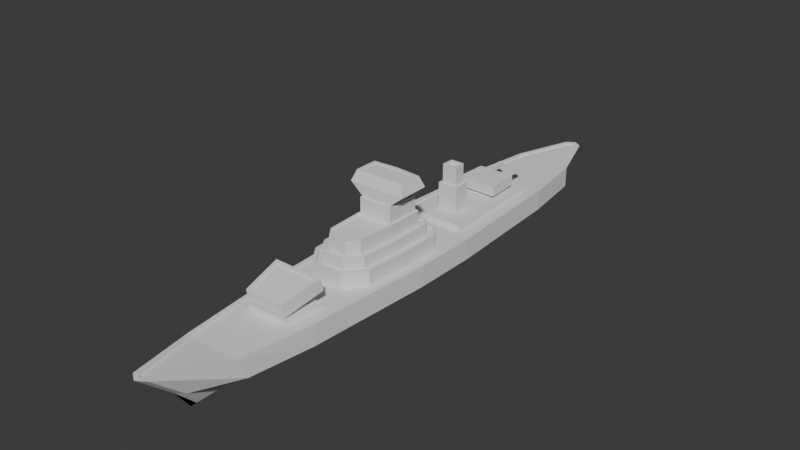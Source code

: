 # Source: DestroyerModel.blend  (saved by Blender 4.1.23; exported with 4.5.12 LTS)
import bpy
from mathutils import Matrix  # noqa: F401  (used for matrix-valued properties, if any)

bpy.ops.wm.read_factory_settings(use_empty=True)
scene = bpy.context.scene
scene.name = 'Scene'

# ---- collections
col_collection = bpy.data.collections.new('Collection'); scene.collection.children.link(col_collection)

# ---- world
world_world = bpy.data.worlds.new('World'); scene.world = world_world
world_world.use_nodes = True; world_world.node_tree.nodes.clear()
_N = world_world.node_tree.nodes; _L = world_world.node_tree.links
n0 = _N.new('ShaderNodeOutputWorld'); n0.name = 'World Output'; n0.location = (300, 300)
n1 = _N.new('ShaderNodeBackground'); n1.name = 'Background'; n1.location = (10, 300)
n1.inputs[0].default_value = (0.05088, 0.05088, 0.05088, 1.0)
_L.new(n1.outputs[0], n0.inputs[0])
n0.is_active_output = True
world_world.color = (0.05088, 0.05088, 0.05088)
world_world.use_sun_shadow = False
world_world.sun_shadow_jitter_overblur = 0.0

# ---- meshes
me_cube_001 = bpy.data.meshes.new('Cube.001')
me_cube_001.from_pydata([(0.0, -6.135, -1.0), (0.111, -7.221, 0.1828), (0.0, 6.05, -1.0), (0.1131, 6.791, 0.0), (0.0, -5.444, -1.0), (0.0138, -3.889, -1.0), (0.09935, -2.333, -1.0), (0.1849, -0.7778, -1.0), (0.1849, 0.7778, -1.0), (0.09935, 2.333, -1.0), (0.0138, 3.889, -1.0), (0.0, 5.444, -1.0), (0.5925, 5.418, 0.0), (0.8042, 3.878, 0.0), (0.8895, 2.327, 0.0), (0.9749, 0.7747, 0.0), (0.9749, -0.7747, 0.0), (0.8895, -2.327, 0.0), (0.8042, -3.879, 1.784e-19), (0.5919, -5.636, -0.002773), (0.0, 6.187, -1.0), (0.0, 6.867, 0.0), (0.0, -6.273, -1.0), (0.0, -7.296, 0.1781), (0.0, 3.641, -0.031), (0.0, 1.024, -0.031), (0.714, 1.022, -0.031), (0.5925, 5.418, -0.031), (0.0, 5.444, -0.031), (0.5703, 3.634, -0.031), (0.8896, 2.327, -0.031), (0.0, 5.444, -1.0), (0.0, 3.889, -1.0), (0.0, 2.333, -1.0), (0.0, 0.7778, -1.0), (0.0, -0.7778, -1.0), (0.0, -2.333, -1.0), (0.0, -3.889, -1.0), (0.0, -5.444, -1.0), (0.2054, 6.306, -0.5), (0.2054, -6.499, -0.5), (0.7006, 5.444, -0.5), (0.9144, 3.889, -0.5), (1.0, 2.333, -0.5), (1.086, 0.7778, -0.5), (1.086, -0.7778, -0.5), (1.0, -2.333, -0.5), (0.9144, -3.889, -0.5), (0.7006, -5.444, -0.5), (0.0, -6.636, -0.5), (0.0, 6.444, -0.5), (0.0, 7.0, 0.0), (0.2054, 6.863, 0.0), (0.7006, -5.658, -4.749e-17), (0.2054, -7.29, 0.1925), (0.7006, 5.444, 0.0), (0.9144, 3.889, 0.0), (1.0, 2.333, 0.0), (1.086, 0.7778, 0.0), (1.086, -0.7778, 0.0), (1.0, -2.333, 0.0), (0.9144, -3.889, 0.0), (0.0, -7.428, 0.1925), (0.5925, 5.418, 0.0), (0.8042, 3.878, 0.0), (0.8895, 2.327, 0.0), (0.9749, 0.7747, 0.0), (0.9749, -0.7747, 0.0), (0.8895, -2.327, 0.0), (0.8042, -3.879, 1.784e-19), (0.5919, -5.636, -0.002773), (0.0, -7.296, 0.1781), (0.0, 6.867, 0.0), (0.1131, 6.791, 0.0), (0.111, -7.221, 0.1828), (0.0, -0.7782, -0.031), (0.975, -0.7751, -0.031), (0.0, -2.334, -0.031), (0.8896, -2.328, -0.031), (0.0, -3.889, -0.031), (0.8042, -3.88, -0.031), (0.0, -5.659, -0.031), (0.5919, -5.636, -0.03377), (0.0, -7.296, 0.1471), (0.0, 6.866, -0.031), (0.1132, 6.791, -0.031), (0.111, -7.221, 0.1518), (0.0, -0.0008486, -0.031), (0.809, -0.002883, -0.031), (0.0, -1.042, -0.031), (0.809, -1.04, -0.031), (0.0, -2.083, -0.031), (0.7519, -2.079, -0.031), (0.809, -1.04, 0.3461), (0.809, -0.002883, 0.3461), (0.7519, -2.079, 0.3461), (0.0, -2.561, -0.031), (0.3895, -2.557, -0.031), (0.0, -2.482, 0.3461), (0.3499, -2.478, 0.3461), (0.0, 0.3219, -0.031), (0.5716, 0.3199, -0.031), (0.0, 0.2428, 0.3461), (0.5315, 0.2409, 0.3461), (0.7299, -0.02885, 0.3461), (0.7299, -1.038, 0.3461), (0.6742, -2.05, 0.3461), (0.0, -2.561, 0.3461), (0.3895, -2.557, 0.3461), (0.0, 0.3219, 0.3461), (0.5716, 0.3199, 0.3461), (0.6146, -1.035, 0.27), (0.6146, -0.06671, 0.27), (0.561, -2.009, 0.27), (0.0, -2.366, 0.27), (0.0, 0.2428, 0.27), (0.2921, -2.363, 0.27), (0.473, 0.1258, 0.27), (0.7299, -0.02885, 0.27), (0.7299, -1.038, 0.27), (0.6742, -2.05, 0.27), (0.0, -2.482, 0.27), (0.3499, -2.478, 0.27), (0.0, 0.1274, 0.27), (0.5315, 0.2409, 0.27), (0.6146, -1.035, 0.5643), (0.6146, -1.035, 0.02014), (0.6146, -0.06671, 0.02014), (0.6146, -0.06671, 0.5643), (0.2921, -2.363, 0.5643), (0.2921, -2.363, 0.02014), (0.0, -2.366, 0.5643), (0.0, -2.366, 0.02014), (0.561, -2.009, 0.02014), (0.561, -2.009, 0.5643), (0.0, 0.1274, 0.02014), (0.0, 0.1274, 0.5643), (0.473, 0.1258, 0.02014), (0.4352, 0.05135, 0.5173), (0.4352, 0.05135, 0.5643), (0.462, -1.03, 0.5173), (0.5401, -1.033, 0.5643), (0.5401, -0.09117, 0.5643), (0.462, -0.1573, 0.5173), (0.4878, -1.982, 0.5643), (0.4112, -1.954, 0.5173), (0.0, 0.0529, 0.5643), (0.0, 0.0529, 0.5173), (0.0, -2.214, 0.5173), (0.0, -2.292, 0.5643), (0.2157, -2.212, 0.5173), (0.2548, -2.289, 0.5643), (0.473, 0.1258, 0.5643), (0.0, -0.08002, 0.5173), (0.0, -0.0008486, 0.5173), (0.5401, -0.09117, 0.5173), (0.5401, -1.033, 0.5173), (0.4878, -1.982, 0.5173), (0.0, -2.292, 0.5173), (0.2548, -2.289, 0.5173), (0.462, -1.03, 0.8694), (0.359, -1.935, 0.8694), (0.0, -0.1339, 0.8694), (0.0, -2.161, 0.8694), (0.4088, -0.2023, 0.8694), (0.1891, -2.159, 0.8694), (0.0, -0.08002, 0.8694), (0.462, -0.1573, 0.8694), (0.4088, -1.029, 0.8694), (0.4112, -1.954, 0.8694), (0.0, -2.214, 0.8694), (0.2157, -2.212, 0.8694), (0.0, -1.042, 0.8296), (0.4088, -1.029, 0.8296), (0.0, -2.083, 0.8296), (0.359, -1.935, 0.8296), (0.0, -0.1339, 0.8296), (0.0, -2.161, 0.8296), (0.4088, -0.2023, 0.8296), (0.1891, -2.159, 0.8296), (0.0, -0.9995, 1.25), (0.3664, -0.9878, 1.25), (0.0, -0.1339, 1.25), (0.3664, -0.2382, 1.25), (0.0, -1.042, 1.25), (0.4088, -1.029, 1.25), (0.0, -0.1769, 1.25), (0.4088, -0.2023, 1.25), (0.0, -0.9995, 1.526), (0.0, -0.1769, 1.526), (0.7005, -0.9878, 1.526), (0.7005, -0.2382, 1.526), (0.0, -0.8948, 1.783), (0.0, -0.2882, 1.783), (0.5216, -0.8005, 1.783), (0.5216, -0.414, 1.783), (0.0, -0.8079, 1.783), (0.6085, -0.8862, 1.783), (0.0, -0.3753, 1.783), (0.6085, -0.3334, 1.783), (0.0, -0.8079, 1.765), (0.0, -0.3753, 1.765), (0.5216, -0.8005, 1.765), (0.5216, -0.414, 1.765), (0.0, -3.283, -0.0313), (0.6036, -3.278, -0.0313), (0.0, -4.273, -0.0313), (0.4849, -4.26, -0.03285), (0.0, -3.519, 0.07262), (0.3382, -3.515, 0.07279), (0.0, -4.038, 0.07262), (0.276, -4.031, 0.07157), (0.0, -3.283, 0.07262), (0.6038, -3.278, 0.07262), (0.0, -4.273, 0.07262), (0.485, -4.26, 0.07106), (0.0, -4.038, 0.183), (0.0, -3.519, 0.183), (0.3384, -3.516, 0.1832), (0.2761, -4.031, 0.182), (0.0, 0.7774, -0.031), (0.975, 0.7743, -0.031), (0.0, 3.888, -0.031), (0.8043, 3.878, -0.031), (0.6429, 2.313, -0.031), (0.0, 1.892, 0.1057), (0.2253, 1.885, 0.1057), (0.0, 1.024, 0.1057), (0.0, 3.338, 0.1057), (0.2485, 1.464, 0.1057), (0.2827, 3.334, 0.1057), (0.0, 2.637, 0.1057), (0.3216, 2.627, 0.1057), (0.0, 1.465, 0.1057), (0.714, 1.022, 0.1057), (0.0, 1.892, 0.7517), (0.0, 1.465, 0.7517), (0.1662, 1.825, 0.7517), (0.1826, 1.527, 0.7517), (0.0, 1.83, 0.7517), (0.2253, 1.885, 0.7517), (0.0, 1.527, 0.7517), (0.2485, 1.464, 0.7517), (0.0, 1.83, 1.203), (0.0, 1.527, 1.203), (0.1141, 1.771, 1.203), (0.1246, 1.582, 1.203), (0.0, 1.775, 1.203), (0.1662, 1.825, 1.203), (0.0, 1.582, 1.203), (0.1826, 1.527, 1.203), (0.0, 1.775, 1.143), (0.0, 1.651, 1.143), (0.04853, 1.704, 1.143), (0.05145, 1.651, 1.143), (0.0, 1.706, 1.143), (0.1141, 1.771, 1.143), (0.0, 1.582, 1.143), (0.1246, 1.582, 1.143), (0.0, 1.684, 1.219), (0.0, 1.672, 1.219), (0.00994, 1.684, 1.219), (0.008076, 1.672, 1.219), (0.0, 2.333, 0.1057), (0.6429, 2.313, 0.1057), (0.0, 3.641, 0.1057), (0.5703, 3.634, 0.1057), (0.0, 3.204, 0.2131), (0.0, 2.766, 0.2131), (0.3026, 2.76, 0.2131), (0.2789, 3.202, 0.2131), (-0.111, -7.221, 0.1828), (-0.1131, 6.791, 0.0), (-0.0138, -3.889, -1.0), (-0.09935, -2.333, -1.0), (-0.1849, -0.7778, -1.0), (-0.1849, 0.7778, -1.0), (-0.09935, 2.333, -1.0), (-0.0138, 3.889, -1.0), (-0.5925, 5.418, 0.0), (-0.8042, 3.878, 0.0), (-0.8895, 2.327, 0.0), (-0.9749, 0.7747, 0.0), (-0.9749, -0.7747, 0.0), (-0.8895, -2.327, 0.0), (-0.8042, -3.879, 1.784e-19), (-0.5919, -5.636, -0.002773), (-0.714, 1.022, -0.031), (-0.5925, 5.418, -0.031), (-0.5703, 3.634, -0.031), (-0.8896, 2.327, -0.031), (-0.2054, 6.306, -0.5), (-0.2054, -6.499, -0.5), (-0.7006, 5.444, -0.5), (-0.9144, 3.889, -0.5), (-1.0, 2.333, -0.5), (-1.086, 0.7778, -0.5), (-1.086, -0.7778, -0.5), (-1.0, -2.333, -0.5), (-0.9144, -3.889, -0.5), (-0.7006, -5.444, -0.5), (-0.2054, 6.863, 0.0), (-0.7006, -5.658, -4.749e-17), (-0.2054, -7.29, 0.1925), (-0.7006, 5.444, 0.0), (-0.9144, 3.889, 0.0), (-1.0, 2.333, 0.0), (-1.086, 0.7778, 0.0), (-1.086, -0.7778, 0.0), (-1.0, -2.333, 0.0), (-0.9144, -3.889, 0.0), (-0.5925, 5.418, 0.0), (-0.8042, 3.878, 0.0), (-0.8895, 2.327, 0.0), (-0.9749, 0.7747, 0.0), (-0.9749, -0.7747, 0.0), (-0.8895, -2.327, 0.0), (-0.8042, -3.879, 1.784e-19), (-0.5919, -5.636, -0.002773), (-0.1131, 6.791, 0.0), (-0.111, -7.221, 0.1828), (-0.975, -0.7751, -0.031), (-0.8896, -2.328, -0.031), (-0.8042, -3.88, -0.031), (-0.5919, -5.636, -0.03377), (-0.1132, 6.791, -0.031), (-0.111, -7.221, 0.1518), (-0.809, -0.002883, -0.031), (-0.809, -1.04, -0.031), (-0.7519, -2.079, -0.031), (-0.809, -1.04, 0.3461), (-0.809, -0.002883, 0.3461), (-0.7519, -2.079, 0.3461), (-0.3895, -2.557, -0.031), (-0.3499, -2.478, 0.3461), (-0.5716, 0.3199, -0.031), (-0.5315, 0.2409, 0.3461), (-0.7299, -0.02885, 0.3461), (-0.7299, -1.038, 0.3461), (-0.6742, -2.05, 0.3461), (-0.3895, -2.557, 0.3461), (-0.5716, 0.3199, 0.3461), (-0.6146, -1.035, 0.27), (-0.6146, -0.06671, 0.27), (-0.561, -2.009, 0.27), (-0.2921, -2.363, 0.27), (-0.473, 0.1258, 0.27), (-0.7299, -0.02885, 0.27), (-0.7299, -1.038, 0.27), (-0.6742, -2.05, 0.27), (-0.3499, -2.478, 0.27), (-0.5315, 0.2409, 0.27), (-0.6146, -1.035, 0.5643), (-0.6146, -1.035, 0.02014), (-0.6146, -0.06671, 0.02014), (-0.6146, -0.06671, 0.5643), (-0.2921, -2.363, 0.5643), (-0.2921, -2.363, 0.02014), (-0.561, -2.009, 0.02014), (-0.561, -2.009, 0.5643), (-0.473, 0.1258, 0.02014), (-0.4352, 0.05135, 0.5173), (-0.4352, 0.05135, 0.5643), (-0.462, -1.03, 0.5173), (-0.5401, -1.033, 0.5643), (-0.5401, -0.09117, 0.5643), (-0.462, -0.1573, 0.5173), (-0.4878, -1.982, 0.5643), (-0.4112, -1.954, 0.5173), (-0.2157, -2.212, 0.5173), (-0.2548, -2.289, 0.5643), (-0.473, 0.1258, 0.5643), (-0.5401, -0.09117, 0.5173), (-0.5401, -1.033, 0.5173), (-0.4878, -1.982, 0.5173), (-0.2548, -2.289, 0.5173), (-0.462, -1.03, 0.8694), (-0.359, -1.935, 0.8694), (-0.4088, -0.2023, 0.8694), (-0.1891, -2.159, 0.8694), (-0.462, -0.1573, 0.8694), (-0.4088, -1.029, 0.8694), (-0.4112, -1.954, 0.8694), (-0.2157, -2.212, 0.8694), (-0.4088, -1.029, 0.8296), (-0.359, -1.935, 0.8296), (-0.4088, -0.2023, 0.8296), (-0.1891, -2.159, 0.8296), (-0.3664, -0.9878, 1.25), (-0.3664, -0.2382, 1.25), (-0.4088, -1.029, 1.25), (-0.4088, -0.2023, 1.25), (-0.7005, -0.9878, 1.526), (-0.7005, -0.2382, 1.526), (-0.5216, -0.8005, 1.783), (-0.5216, -0.414, 1.783), (-0.6085, -0.8862, 1.783), (-0.6085, -0.3334, 1.783), (-0.5216, -0.8005, 1.765), (-0.5216, -0.414, 1.765), (-0.6036, -3.278, -0.0313), (-0.4849, -4.26, -0.03285), (-0.3382, -3.515, 0.07279), (-0.276, -4.031, 0.07157), (-0.6038, -3.278, 0.07262), (-0.485, -4.26, 0.07106), (-0.3384, -3.516, 0.1832), (-0.2761, -4.031, 0.182), (-0.975, 0.7743, -0.031), (-0.8043, 3.878, -0.031), (-0.6429, 2.313, -0.031), (-0.2253, 1.885, 0.1057), (-0.2485, 1.464, 0.1057), (-0.2827, 3.334, 0.1057), (-0.3216, 2.627, 0.1057), (-0.714, 1.022, 0.1057), (-0.1662, 1.825, 0.7517), (-0.1826, 1.527, 0.7517), (-0.2253, 1.885, 0.7517), (-0.2485, 1.464, 0.7517), (-0.1141, 1.771, 1.203), (-0.1246, 1.582, 1.203), (-0.1662, 1.825, 1.203), (-0.1826, 1.527, 1.203), (-0.04853, 1.704, 1.143), (-0.05145, 1.651, 1.143), (-0.1141, 1.771, 1.143), (-0.1246, 1.582, 1.143), (-0.00994, 1.684, 1.219), (-0.008076, 1.672, 1.219), (-0.6429, 2.313, 0.1057), (-0.5703, 3.634, 0.1057), (-0.3026, 2.76, 0.2131), (-0.2789, 3.202, 0.2131)], [], [(50, 51, 52, 39), (48, 53, 54, 40), (38, 4, 0, 22), (20, 2, 11, 31), (31, 11, 10, 32), (32, 10, 9, 33), (33, 9, 8, 34), (34, 8, 7, 35), (35, 7, 6, 36), (36, 6, 5, 37), (37, 5, 4, 38), (39, 52, 55, 41), (41, 55, 56, 42), (42, 56, 57, 43), (43, 57, 58, 44), (44, 58, 59, 45), (45, 59, 60, 46), (46, 60, 61, 47), (47, 61, 53, 48), (23, 1, 74, 71), (12, 3, 73, 63), (19, 18, 69, 70), (1, 19, 70, 74), (18, 17, 68, 69), (3, 21, 72, 73), (17, 16, 67, 68), (16, 15, 66, 67), (40, 54, 62, 49), (15, 14, 65, 66), (0, 40, 49, 22), (5, 47, 48, 4), (6, 46, 47, 5), (7, 45, 46, 6), (8, 44, 45, 7), (9, 43, 44, 8), (10, 42, 43, 9), (11, 41, 42, 10), (2, 39, 41, 11), (4, 48, 40, 0), (20, 50, 39, 2), (21, 3, 52, 51), (19, 1, 54, 53), (3, 12, 55, 52), (12, 13, 56, 55), (13, 14, 57, 56), (14, 15, 58, 57), (15, 16, 59, 58), (16, 17, 60, 59), (17, 18, 61, 60), (18, 19, 53, 61), (1, 23, 62, 54), (73, 72, 84, 85), (68, 67, 76, 78), (67, 66, 221, 76), (66, 65, 30, 221), (65, 64, 223, 30), (64, 63, 27, 223), (71, 74, 86, 83), (63, 73, 85, 27), (70, 69, 80, 82), (13, 12, 63, 64), (14, 13, 64, 65), (80, 79, 81, 82), (78, 77, 79, 80), (76, 75, 77, 78), (221, 220, 75, 76), (25, 26, 234, 227), (224, 29, 266, 264), (27, 28, 222, 223), (82, 81, 83, 86), (85, 84, 28, 27), (69, 68, 78, 80), (74, 70, 82, 86), (90, 92, 91, 89), (88, 90, 89, 87), (106, 105, 119, 120), (103, 102, 115, 124), (92, 90, 93, 95), (92, 95, 108, 97), (90, 88, 94, 93), (94, 88, 101, 110), (96, 97, 108, 107), (91, 92, 97, 96), (105, 104, 118, 119), (101, 100, 109, 110), (88, 87, 100, 101), (99, 106, 120, 122), (104, 105, 93, 94), (105, 106, 95, 93), (99, 98, 107, 108), (106, 99, 108, 95), (102, 103, 110, 109), (103, 104, 94, 110), (104, 103, 124, 118), (98, 99, 122, 121), (112, 111, 119, 118), (111, 113, 120, 119), (116, 114, 121, 122), (113, 116, 122, 120), (123, 117, 124, 115), (117, 112, 118, 124), (114, 116, 130, 132), (113, 111, 126, 133), (111, 112, 127, 126), (112, 117, 137, 127), (117, 123, 135, 137), (116, 113, 133, 130), (133, 126, 125, 134), (137, 135, 136, 152), (126, 127, 128, 125), (130, 133, 134, 129), (144, 141, 156, 157), (139, 146, 147, 138), (141, 142, 155, 156), (151, 144, 157, 159), (127, 137, 152, 128), (132, 130, 129, 131), (142, 141, 125, 128), (141, 144, 134, 125), (151, 149, 131, 129), (144, 151, 129, 134), (146, 139, 152, 136), (139, 142, 128, 152), (150, 145, 169, 171), (140, 143, 167, 160), (148, 150, 171, 170), (154, 155, 138, 147), (142, 139, 138, 155), (149, 151, 159, 158), (153, 143, 155, 154), (143, 140, 156, 155), (140, 145, 157, 156), (150, 148, 158, 159), (145, 150, 159, 157), (164, 162, 176, 178), (161, 168, 173, 175), (165, 161, 175, 179), (145, 140, 160, 169), (143, 153, 166, 167), (162, 164, 167, 166), (164, 168, 160, 167), (168, 161, 169, 160), (165, 163, 170, 171), (161, 165, 171, 169), (173, 172, 174, 175), (172, 173, 185, 184), (175, 174, 177, 179), (163, 165, 179, 177), (168, 164, 178, 173), (183, 186, 189, 191), (178, 176, 182, 187), (173, 178, 187, 185), (181, 180, 184, 185), (186, 183, 187, 182), (183, 181, 185, 187), (181, 183, 191, 190), (180, 181, 190, 188), (194, 195, 203, 202), (194, 196, 192, 197), (198, 195, 199, 193), (195, 194, 197, 199), (203, 201, 200, 202), (196, 194, 202, 200), (195, 198, 201, 203), (205, 207, 206, 204), (209, 208, 217, 218), (205, 204, 212, 213), (207, 205, 213, 215), (206, 207, 215, 214), (208, 209, 213, 212), (211, 210, 214, 215), (209, 211, 215, 213), (210, 211, 219, 216), (211, 209, 218, 219), (26, 25, 220, 221), (24, 29, 223, 222), (29, 224, 30, 223), (224, 26, 221, 30), (233, 229, 242, 236), (232, 230, 270, 269), (26, 224, 264, 234), (29, 24, 265, 266), (225, 226, 264, 263), (229, 233, 227, 234), (226, 229, 234, 264), (238, 237, 248, 250), (229, 226, 240, 242), (226, 225, 235, 240), (239, 237, 240, 235), (238, 241, 236, 242), (237, 238, 242, 240), (246, 245, 256, 258), (237, 239, 243, 248), (241, 238, 250, 244), (247, 245, 248, 243), (246, 249, 244, 250), (245, 246, 250, 248), (254, 253, 261, 262), (245, 247, 251, 256), (249, 246, 258, 257), (255, 253, 256, 251), (254, 252, 257, 258), (253, 254, 258, 256), (261, 259, 260, 262), (253, 255, 259, 261), (252, 254, 262, 260), (232, 231, 263, 264), (228, 230, 266, 265), (230, 232, 264, 266), (231, 232, 269, 268), (230, 228, 267, 270), (50, 291, 301, 51), (300, 292, 303, 302), (31, 32, 278, 11), (32, 33, 277, 278), (33, 34, 276, 277), (34, 35, 275, 276), (35, 36, 274, 275), (36, 37, 273, 274), (37, 38, 4, 273), (291, 293, 304, 301), (293, 294, 305, 304), (294, 295, 306, 305), (295, 296, 307, 306), (296, 297, 308, 307), (297, 298, 309, 308), (298, 299, 310, 309), (299, 300, 302, 310), (23, 71, 320, 271), (279, 311, 319, 272), (286, 318, 317, 285), (271, 320, 318, 286), (285, 317, 316, 284), (272, 319, 72, 21), (284, 316, 315, 283), (283, 315, 314, 282), (292, 49, 62, 303), (282, 314, 313, 281), (0, 22, 49, 292), (273, 4, 300, 299), (274, 273, 299, 298), (275, 274, 298, 297), (276, 275, 297, 296), (277, 276, 296, 295), (278, 277, 295, 294), (11, 278, 294, 293), (2, 11, 293, 291), (4, 0, 292, 300), (20, 2, 291, 50), (21, 51, 301, 272), (286, 302, 303, 271), (272, 301, 304, 279), (279, 304, 305, 280), (280, 305, 306, 281), (281, 306, 307, 282), (282, 307, 308, 283), (283, 308, 309, 284), (284, 309, 310, 285), (285, 310, 302, 286), (271, 303, 62, 23), (319, 325, 84, 72), (316, 322, 321, 315), (315, 321, 408, 314), (314, 408, 290, 313), (313, 290, 409, 312), (312, 409, 288, 311), (71, 83, 326, 320), (311, 288, 325, 319), (318, 324, 323, 317), (280, 312, 311, 279), (281, 313, 312, 280), (323, 324, 81, 79), (322, 323, 79, 77), (321, 322, 77, 75), (408, 321, 75, 220), (25, 227, 415, 287), (410, 430, 431, 289), (288, 409, 222, 28), (324, 326, 83, 81), (325, 288, 28, 84), (317, 323, 322, 316), (320, 326, 324, 318), (328, 89, 91, 329), (327, 87, 89, 328), (339, 349, 348, 338), (336, 351, 115, 102), (329, 332, 330, 328), (329, 333, 340, 332), (328, 330, 331, 327), (331, 341, 335, 327), (96, 107, 340, 333), (91, 96, 333, 329), (338, 348, 347, 337), (335, 341, 109, 100), (327, 335, 100, 87), (334, 350, 349, 339), (337, 331, 330, 338), (338, 330, 332, 339), (334, 340, 107, 98), (339, 332, 340, 334), (102, 109, 341, 336), (336, 341, 331, 337), (337, 347, 351, 336), (98, 121, 350, 334), (343, 347, 348, 342), (342, 348, 349, 344), (345, 350, 121, 114), (344, 349, 350, 345), (123, 115, 351, 346), (346, 351, 347, 343), (114, 132, 357, 345), (344, 358, 353, 342), (342, 353, 354, 343), (343, 354, 360, 346), (346, 360, 135, 123), (345, 357, 358, 344), (358, 359, 352, 353), (360, 371, 136, 135), (353, 352, 355, 354), (357, 356, 359, 358), (367, 374, 373, 364), (362, 361, 147, 146), (364, 373, 372, 365), (370, 375, 374, 367), (354, 355, 371, 360), (132, 131, 356, 357), (365, 355, 352, 364), (364, 352, 359, 367), (370, 356, 131, 149), (367, 359, 356, 370), (146, 136, 371, 362), (362, 371, 355, 365), (369, 383, 382, 368), (363, 376, 380, 366), (148, 170, 383, 369), (154, 147, 361, 372), (365, 372, 361, 362), (149, 158, 375, 370), (153, 154, 372, 366), (366, 372, 373, 363), (363, 373, 374, 368), (369, 375, 158, 148), (368, 374, 375, 369), (378, 386, 176, 162), (377, 385, 384, 381), (379, 387, 385, 377), (368, 382, 376, 363), (366, 380, 166, 153), (162, 166, 380, 378), (378, 380, 376, 381), (381, 376, 382, 377), (379, 383, 170, 163), (377, 382, 383, 379), (384, 385, 174, 172), (172, 184, 390, 384), (385, 387, 177, 174), (163, 177, 387, 379), (381, 384, 386, 378), (389, 393, 189, 186), (386, 391, 182, 176), (384, 390, 391, 386), (388, 390, 184, 180), (186, 182, 391, 389), (389, 391, 390, 388), (388, 392, 393, 389), (180, 188, 392, 388), (394, 398, 399, 395), (394, 396, 192, 196), (198, 193, 397, 395), (395, 397, 396, 394), (399, 398, 200, 201), (196, 200, 398, 394), (395, 399, 201, 198), (400, 204, 206, 401), (402, 406, 217, 208), (400, 404, 212, 204), (401, 405, 404, 400), (206, 214, 405, 401), (208, 212, 404, 402), (403, 405, 214, 210), (402, 404, 405, 403), (210, 216, 407, 403), (403, 407, 406, 402), (287, 408, 220, 25), (24, 222, 409, 289), (289, 409, 290, 410), (410, 290, 408, 287), (233, 236, 419, 412), (414, 432, 433, 413), (287, 415, 430, 410), (289, 431, 265, 24), (225, 263, 430, 411), (412, 415, 227, 233), (411, 430, 415, 412), (417, 423, 422, 416), (412, 419, 418, 411), (411, 418, 235, 225), (239, 235, 418, 416), (417, 419, 236, 241), (416, 418, 419, 417), (421, 427, 426, 420), (416, 422, 243, 239), (241, 244, 423, 417), (247, 243, 422, 420), (421, 423, 244, 249), (420, 422, 423, 421), (425, 429, 428, 424), (420, 426, 251, 247), (249, 257, 427, 421), (255, 251, 426, 424), (425, 427, 257, 252), (424, 426, 427, 425), (428, 429, 260, 259), (424, 428, 259, 255), (252, 260, 429, 425), (414, 430, 263, 231), (228, 265, 431, 413), (413, 431, 430, 414), (231, 268, 432, 414), (413, 433, 267, 228)])
_uv = me_cube_001.uv_layers.new(name='UVMap')
_uv.uv.foreach_set('vector', [0.5, 0.375, 0.625, 0.375, 0.625, 0.5, 0.5, 0.5, 0.5, 0.7222, 0.625, 0.7222, 0.625, 0.75, 0.5, 0.75, 0.25, 0.7222, 0.375, 0.7222, 0.375, 0.75, 0.25, 0.75, 0.25, 0.5, 0.375, 0.5, 0.375, 0.5278, 0.25, 0.5278, 0.25, 0.5278, 0.375, 0.5278, 0.375, 0.5556, 0.25, 0.5556, 0.25, 0.5556, 0.375, 0.5556, 0.375, 0.5833, 0.25, 0.5833, 0.25, 0.5833, 0.375, 0.5833, 0.375, 0.6111, 0.25, 0.6111, 0.25, 0.6111, 0.375, 0.6111, 0.375, 0.6389, 0.25, 0.6389, 0.25, 0.6389, 0.375, 0.6389, 0.375, 0.6667, 0.25, 0.6667, 0.25, 0.6667, 0.375, 0.6667, 0.375, 0.6944, 0.25, 0.6944, 0.25, 0.6944, 0.375, 0.6944, 0.375, 0.7222, 0.25, 0.7222, 0.5, 0.5, 0.625, 0.5, 0.625, 0.5278, 0.5, 0.5278, 0.5, 0.5278, 0.625, 0.5278, 0.625, 0.5556, 0.5, 0.5556, 0.5, 0.5556, 0.625, 0.5556, 0.625, 0.5833, 0.5, 0.5833, 0.5, 0.5833, 0.625, 0.5833, 0.625, 0.6111, 0.5, 0.6111, 0.5, 0.6111, 0.625, 0.6111, 0.625, 0.6389, 0.5, 0.6389, 0.5, 0.6389, 0.625, 0.6389, 0.625, 0.6667, 0.5, 0.6667, 0.5, 0.6667, 0.625, 0.6667, 0.625, 0.6944, 0.5, 0.6944, 0.5, 0.6944, 0.625, 0.6944, 0.625, 0.7222, 0.5, 0.7222, 0.75, 0.7479, 0.6893, 0.7478, 0.6893, 0.7478, 0.75, 0.7479, 0.6447, 0.5282, 0.6891, 0.5026, 0.6891, 0.5026, 0.6447, 0.5282, 0.6447, 0.7219, 0.6402, 0.6943, 0.6402, 0.6943, 0.6447, 0.7219, 0.6893, 0.7478, 0.6447, 0.7219, 0.6447, 0.7219, 0.6893, 0.7478, 0.6402, 0.6943, 0.6388, 0.6666, 0.6388, 0.6666, 0.6402, 0.6943, 0.6891, 0.5026, 0.75, 0.5024, 0.75, 0.5024, 0.6891, 0.5026, 0.6388, 0.6666, 0.6378, 0.6388, 0.6378, 0.6388, 0.6388, 0.6666, 0.6378, 0.6388, 0.6377, 0.6112, 0.6377, 0.6112, 0.6378, 0.6388, 0.5, 0.75, 0.625, 0.75, 0.625, 0.875, 0.5, 0.875, 0.6377, 0.6112, 0.6388, 0.5834, 0.6388, 0.5834, 0.6377, 0.6112, 0.375, 0.75, 0.5, 0.75, 0.5, 0.875, 0.375, 0.875, 0.375, 0.6944, 0.5, 0.6944, 0.5, 0.7222, 0.375, 0.7222, 0.375, 0.6667, 0.5, 0.6667, 0.5, 0.6944, 0.375, 0.6944, 0.375, 0.6389, 0.5, 0.6389, 0.5, 0.6667, 0.375, 0.6667, 0.375, 0.6111, 0.5, 0.6111, 0.5, 0.6389, 0.375, 0.6389, 0.375, 0.5833, 0.5, 0.5833, 0.5, 0.6111, 0.375, 0.6111, 0.375, 0.5556, 0.5, 0.5556, 0.5, 0.5833, 0.375, 0.5833, 0.375, 0.5278, 0.5, 0.5278, 0.5, 0.5556, 0.375, 0.5556, 0.375, 0.5, 0.5, 0.5, 0.5, 0.5278, 0.375, 0.5278, 0.375, 0.7222, 0.5, 0.7222, 0.5, 0.75, 0.375, 0.75, 0.375, 0.375, 0.5, 0.375, 0.5, 0.5, 0.375, 0.5, 0.75, 0.5024, 0.6891, 0.5026, 0.625, 0.5, 0.75, 0.5, 0.6447, 0.7219, 0.6893, 0.7478, 0.625, 0.75, 0.625, 0.7222, 0.6891, 0.5026, 0.6447, 0.5282, 0.625, 0.5278, 0.625, 0.5, 0.6447, 0.5282, 0.6401, 0.5557, 0.625, 0.5556, 0.625, 0.5278, 0.6401, 0.5557, 0.6388, 0.5834, 0.625, 0.5833, 0.625, 0.5556, 0.6388, 0.5834, 0.6377, 0.6112, 0.625, 0.6111, 0.625, 0.5833, 0.6377, 0.6112, 0.6378, 0.6388, 0.625, 0.6389, 0.625, 0.6111, 0.6378, 0.6388, 0.6388, 0.6666, 0.625, 0.6667, 0.625, 0.6389, 0.6388, 0.6666, 0.6402, 0.6943, 0.625, 0.6944, 0.625, 0.6667, 0.6402, 0.6943, 0.6447, 0.7219, 0.625, 0.7222, 0.625, 0.6944, 0.6893, 0.7478, 0.75, 0.7479, 0.75, 0.75, 0.625, 0.75, 0.6891, 0.5026, 0.75, 0.5024, 0.75, 0.5024, 0.6891, 0.5026, 0.6388, 0.6666, 0.6378, 0.6388, 0.6378, 0.6388, 0.6388, 0.6666, 0.6378, 0.6388, 0.6377, 0.6112, 0.6377, 0.6112, 0.6378, 0.6388, 0.6377, 0.6112, 0.6388, 0.5834, 0.6388, 0.5834, 0.6377, 0.6112, 0.6388, 0.5834, 0.6401, 0.5557, 0.6401, 0.5557, 0.6388, 0.5834, 0.6401, 0.5557, 0.6447, 0.5282, 0.6447, 0.5282, 0.6401, 0.5557, 0.75, 0.7479, 0.6893, 0.7478, 0.6893, 0.7478, 0.75, 0.7479, 0.6447, 0.5282, 0.6891, 0.5026, 0.6891, 0.5026, 0.6447, 0.5282, 0.6447, 0.7219, 0.6402, 0.6943, 0.6402, 0.6943, 0.6447, 0.7219, 0.6401, 0.5557, 0.6447, 0.5282, 0.6447, 0.5282, 0.6401, 0.5557, 0.6388, 0.5834, 0.6401, 0.5557, 0.6401, 0.5557, 0.6388, 0.5834, 0.6402, 0.6943, 0.75, 0.6944, 0.75, 0.7222, 0.6447, 0.7219, 0.6388, 0.6666, 0.75, 0.6667, 0.75, 0.6944, 0.6402, 0.6943, 0.6378, 0.6388, 0.75, 0.6389, 0.75, 0.6667, 0.6388, 0.6666, 0.6377, 0.6112, 0.75, 0.6111, 0.75, 0.6389, 0.6378, 0.6388, 0.75, 0.6067, 0.6668, 0.6067, 0.6668, 0.6067, 0.75, 0.6067, 0.6697, 0.5837, 0.6731, 0.5601, 0.6731, 0.5601, 0.6697, 0.5837, 0.6447, 0.5282, 0.75, 0.5278, 0.75, 0.5556, 0.6401, 0.5557, 0.6447, 0.7219, 0.75, 0.7222, 0.75, 0.7479, 0.6893, 0.7478, 0.6891, 0.5026, 0.75, 0.5024, 0.75, 0.5278, 0.6447, 0.5282, 0.6402, 0.6943, 0.6388, 0.6666, 0.6388, 0.6666, 0.6402, 0.6943, 0.6893, 0.7478, 0.6447, 0.7219, 0.6447, 0.7219, 0.6893, 0.7478, 0.6378, 0.6388, 0.6388, 0.6666, 0.75, 0.6667, 0.75, 0.6389, 0.6377, 0.6112, 0.6378, 0.6388, 0.75, 0.6389, 0.75, 0.6111, 0.6529, 0.6666, 0.6487, 0.6388, 0.6487, 0.6388, 0.6529, 0.6666, 0.6537, 0.6112, 0.75, 0.6111, 0.75, 0.6111, 0.6537, 0.6112, 0.6388, 0.6666, 0.6378, 0.6388, 0.6378, 0.6388, 0.6388, 0.6666, 0.6388, 0.6666, 0.6388, 0.6666, 0.6388, 0.6666, 0.6388, 0.6666, 0.6378, 0.6388, 0.6377, 0.6112, 0.6377, 0.6112, 0.6378, 0.6388, 0.6377, 0.6112, 0.6377, 0.6112, 0.6377, 0.6112, 0.6377, 0.6112, 0.75, 0.6667, 0.6388, 0.6666, 0.6388, 0.6666, 0.75, 0.6667, 0.75, 0.6667, 0.6388, 0.6666, 0.6388, 0.6666, 0.75, 0.6667, 0.6487, 0.6388, 0.651, 0.6112, 0.651, 0.6112, 0.6487, 0.6388, 0.6377, 0.6112, 0.75, 0.6111, 0.75, 0.6111, 0.6377, 0.6112, 0.6377, 0.6112, 0.75, 0.6111, 0.75, 0.6111, 0.6377, 0.6112, 0.6602, 0.6666, 0.6529, 0.6666, 0.6529, 0.6666, 0.6602, 0.6666, 0.651, 0.6112, 0.6487, 0.6388, 0.6378, 0.6388, 0.6377, 0.6112, 0.6487, 0.6388, 0.6529, 0.6666, 0.6388, 0.6666, 0.6378, 0.6388, 0.6602, 0.6666, 0.75, 0.6667, 0.75, 0.6667, 0.6388, 0.6666, 0.6529, 0.6666, 0.6602, 0.6666, 0.6388, 0.6666, 0.6388, 0.6666, 0.75, 0.6111, 0.6537, 0.6112, 0.6377, 0.6112, 0.75, 0.6111, 0.6537, 0.6112, 0.651, 0.6112, 0.6377, 0.6112, 0.6377, 0.6112, 0.651, 0.6112, 0.6537, 0.6112, 0.6537, 0.6112, 0.651, 0.6112, 0.75, 0.6667, 0.6602, 0.6666, 0.6602, 0.6666, 0.75, 0.6667, 0.6699, 0.6111, 0.6647, 0.6387, 0.6487, 0.6388, 0.651, 0.6112, 0.6647, 0.6387, 0.6728, 0.6666, 0.6529, 0.6666, 0.6487, 0.6388, 0.6861, 0.6666, 0.75, 0.6667, 0.75, 0.6667, 0.6602, 0.6666, 0.6728, 0.6666, 0.6861, 0.6666, 0.6602, 0.6666, 0.6529, 0.6666, 0.75, 0.6111, 0.6743, 0.6111, 0.6537, 0.6112, 0.75, 0.6111, 0.6743, 0.6111, 0.6699, 0.6111, 0.651, 0.6112, 0.6537, 0.6112, 0.75, 0.6667, 0.6861, 0.6666, 0.6861, 0.6666, 0.75, 0.6667, 0.6728, 0.6666, 0.6647, 0.6387, 0.6647, 0.6387, 0.6728, 0.6666, 0.6647, 0.6387, 0.6699, 0.6111, 0.6699, 0.6111, 0.6647, 0.6387, 0.6699, 0.6111, 0.6743, 0.6111, 0.6743, 0.6111, 0.6699, 0.6111, 0.6743, 0.6111, 0.75, 0.6111, 0.75, 0.6111, 0.6743, 0.6111, 0.6861, 0.6666, 0.6728, 0.6666, 0.6728, 0.6666, 0.6861, 0.6666, 0.6728, 0.6666, 0.6647, 0.6387, 0.6647, 0.6387, 0.6728, 0.6666, 0.6743, 0.6111, 0.75, 0.6111, 0.75, 0.6111, 0.6743, 0.6111, 0.6647, 0.6387, 0.6699, 0.6111, 0.6699, 0.6111, 0.6647, 0.6387, 0.6861, 0.6666, 0.6728, 0.6666, 0.6728, 0.6666, 0.6861, 0.6666, 0.6851, 0.6666, 0.6751, 0.6386, 0.6751, 0.6386, 0.6851, 0.6666, 0.6861, 0.6111, 0.75, 0.6111, 0.75, 0.6111, 0.6861, 0.6111, 0.6751, 0.6386, 0.6819, 0.6111, 0.6819, 0.6111, 0.6751, 0.6386, 0.7, 0.6666, 0.6851, 0.6666, 0.6851, 0.6666, 0.7, 0.6666, 0.6699, 0.6111, 0.6743, 0.6111, 0.6743, 0.6111, 0.6699, 0.6111, 0.75, 0.6667, 0.6861, 0.6666, 0.6861, 0.6666, 0.75, 0.6667, 0.6819, 0.6111, 0.6751, 0.6386, 0.6647, 0.6387, 0.6699, 0.6111, 0.6751, 0.6386, 0.6851, 0.6666, 0.6728, 0.6666, 0.6647, 0.6387, 0.7, 0.6666, 0.75, 0.6667, 0.75, 0.6667, 0.6861, 0.6666, 0.6851, 0.6666, 0.7, 0.6666, 0.6861, 0.6666, 0.6728, 0.6666, 0.75, 0.6111, 0.6861, 0.6111, 0.6743, 0.6111, 0.75, 0.6111, 0.6861, 0.6111, 0.6819, 0.6111, 0.6699, 0.6111, 0.6743, 0.6111, 0.7123, 0.6666, 0.6976, 0.6666, 0.6976, 0.6666, 0.7123, 0.6666, 0.6859, 0.6386, 0.6914, 0.6134, 0.6914, 0.6134, 0.6859, 0.6386, 0.75, 0.6667, 0.7123, 0.6666, 0.7123, 0.6666, 0.75, 0.6667, 0.75, 0.6111, 0.6819, 0.6111, 0.6861, 0.6111, 0.75, 0.6111, 0.6819, 0.6111, 0.6861, 0.6111, 0.6861, 0.6111, 0.6819, 0.6111, 0.75, 0.6667, 0.7, 0.6666, 0.7, 0.6666, 0.75, 0.6667, 0.75, 0.6132, 0.6914, 0.6134, 0.6819, 0.6111, 0.75, 0.6111, 0.6914, 0.6134, 0.6859, 0.6386, 0.6751, 0.6386, 0.6819, 0.6111, 0.6859, 0.6386, 0.6976, 0.6666, 0.6851, 0.6666, 0.6751, 0.6386, 0.7123, 0.6666, 0.75, 0.6667, 0.75, 0.6667, 0.7, 0.6666, 0.6976, 0.6666, 0.7123, 0.6666, 0.7, 0.6666, 0.6851, 0.6666, 0.6979, 0.6149, 0.75, 0.6147, 0.75, 0.6147, 0.6979, 0.6149, 0.7059, 0.6666, 0.6933, 0.6385, 0.6933, 0.6385, 0.7059, 0.6666, 0.7197, 0.6666, 0.7059, 0.6666, 0.7059, 0.6666, 0.7197, 0.6666, 0.6976, 0.6666, 0.6859, 0.6386, 0.6859, 0.6386, 0.6976, 0.6666, 0.6914, 0.6134, 0.75, 0.6132, 0.75, 0.6132, 0.6914, 0.6134, 0.75, 0.6147, 0.6979, 0.6149, 0.6914, 0.6134, 0.75, 0.6132, 0.6979, 0.6149, 0.6933, 0.6385, 0.6859, 0.6386, 0.6914, 0.6134, 0.6933, 0.6385, 0.7059, 0.6666, 0.6976, 0.6666, 0.6859, 0.6386, 0.7197, 0.6666, 0.75, 0.6667, 0.75, 0.6667, 0.7123, 0.6666, 0.7059, 0.6666, 0.7197, 0.6666, 0.7123, 0.6666, 0.6976, 0.6666, 0.6933, 0.6385, 0.75, 0.6389, 0.75, 0.6667, 0.7059, 0.6666, 0.75, 0.6389, 0.6933, 0.6385, 0.6933, 0.6385, 0.75, 0.6389, 0.7059, 0.6666, 0.75, 0.6667, 0.75, 0.6667, 0.7197, 0.6666, 0.75, 0.6667, 0.7197, 0.6666, 0.7197, 0.6666, 0.75, 0.6667, 0.6933, 0.6385, 0.6979, 0.6149, 0.6979, 0.6149, 0.6933, 0.6385, 0.7031, 0.6161, 0.75, 0.6158, 0.75, 0.6158, 0.7031, 0.6161, 0.6979, 0.6149, 0.75, 0.6147, 0.75, 0.6147, 0.6979, 0.6149, 0.6933, 0.6385, 0.6979, 0.6149, 0.6979, 0.6149, 0.6933, 0.6385, 0.6993, 0.6374, 0.75, 0.6378, 0.75, 0.6389, 0.6933, 0.6385, 0.75, 0.6158, 0.7031, 0.6161, 0.6979, 0.6149, 0.75, 0.6147, 0.7031, 0.6161, 0.6993, 0.6374, 0.6933, 0.6385, 0.6979, 0.6149, 0.6993, 0.6374, 0.7031, 0.6161, 0.7031, 0.6161, 0.6993, 0.6374, 0.75, 0.6378, 0.6993, 0.6374, 0.6993, 0.6374, 0.75, 0.6378, 0.707, 0.6341, 0.7094, 0.6193, 0.7094, 0.6193, 0.707, 0.6341, 0.707, 0.6341, 0.75, 0.6346, 0.75, 0.6378, 0.6993, 0.6374, 0.75, 0.619, 0.7094, 0.6193, 0.7031, 0.6161, 0.75, 0.6158, 0.7094, 0.6193, 0.707, 0.6341, 0.6993, 0.6374, 0.7031, 0.6161, 0.7094, 0.6193, 0.75, 0.619, 0.75, 0.6346, 0.707, 0.6341, 0.75, 0.6346, 0.707, 0.6341, 0.707, 0.6341, 0.75, 0.6346, 0.7094, 0.6193, 0.75, 0.619, 0.75, 0.619, 0.7094, 0.6193, 0.6402, 0.6943, 0.6447, 0.7219, 0.75, 0.7222, 0.75, 0.6944, 0.686, 0.701, 0.75, 0.701, 0.75, 0.701, 0.686, 0.701, 0.6402, 0.6943, 0.75, 0.6944, 0.75, 0.6944, 0.6402, 0.6943, 0.6447, 0.7219, 0.6402, 0.6943, 0.6402, 0.6943, 0.6447, 0.7219, 0.75, 0.7222, 0.6447, 0.7219, 0.6447, 0.7219, 0.75, 0.7222, 0.75, 0.701, 0.686, 0.701, 0.6402, 0.6943, 0.75, 0.6944, 0.6926, 0.7154, 0.75, 0.7156, 0.75, 0.7222, 0.6447, 0.7219, 0.686, 0.701, 0.6926, 0.7154, 0.6447, 0.7219, 0.6402, 0.6943, 0.75, 0.7156, 0.6926, 0.7154, 0.6926, 0.7154, 0.75, 0.7156, 0.6926, 0.7154, 0.686, 0.701, 0.686, 0.701, 0.6926, 0.7154, 0.6668, 0.6067, 0.75, 0.6067, 0.75, 0.6111, 0.6377, 0.6112, 0.75, 0.56, 0.6731, 0.5601, 0.6401, 0.5557, 0.75, 0.5556, 0.6731, 0.5601, 0.6697, 0.5837, 0.6388, 0.5834, 0.6401, 0.5557, 0.6697, 0.5837, 0.6668, 0.6067, 0.6377, 0.6112, 0.6388, 0.5834, 0.75, 0.5988, 0.7204, 0.5988, 0.7204, 0.5988, 0.75, 0.5988, 0.7092, 0.5781, 0.7126, 0.5655, 0.7126, 0.5655, 0.7092, 0.5781, 0.6668, 0.6067, 0.6697, 0.5837, 0.6697, 0.5837, 0.6668, 0.6067, 0.6731, 0.5601, 0.75, 0.56, 0.75, 0.56, 0.6731, 0.5601, 0.75, 0.5912, 0.7225, 0.5913, 0.6697, 0.5837, 0.75, 0.5833, 0.7204, 0.5988, 0.75, 0.5988, 0.75, 0.6067, 0.6668, 0.6067, 0.7225, 0.5913, 0.7204, 0.5988, 0.6668, 0.6067, 0.6697, 0.5837, 0.7282, 0.5977, 0.7298, 0.5924, 0.7298, 0.5924, 0.7282, 0.5977, 0.7204, 0.5988, 0.7225, 0.5913, 0.7225, 0.5913, 0.7204, 0.5988, 0.7225, 0.5913, 0.75, 0.5912, 0.75, 0.5912, 0.7225, 0.5913, 0.75, 0.5923, 0.7298, 0.5924, 0.7225, 0.5913, 0.75, 0.5912, 0.7282, 0.5977, 0.75, 0.5977, 0.75, 0.5988, 0.7204, 0.5988, 0.7298, 0.5924, 0.7282, 0.5977, 0.7204, 0.5988, 0.7225, 0.5913, 0.7351, 0.5967, 0.7362, 0.5934, 0.7362, 0.5934, 0.7351, 0.5967, 0.7298, 0.5924, 0.75, 0.5923, 0.75, 0.5923, 0.7298, 0.5924, 0.75, 0.5977, 0.7282, 0.5977, 0.7282, 0.5977, 0.75, 0.5977, 0.75, 0.5933, 0.7362, 0.5934, 0.7298, 0.5924, 0.75, 0.5923, 0.7351, 0.5967, 0.75, 0.5967, 0.75, 0.5977, 0.7282, 0.5977, 0.7362, 0.5934, 0.7351, 0.5967, 0.7282, 0.5977, 0.7298, 0.5924, 0.7438, 0.5955, 0.7441, 0.5946, 0.7441, 0.5946, 0.7438, 0.5955, 0.7362, 0.5934, 0.75, 0.5933, 0.75, 0.5933, 0.7362, 0.5934, 0.75, 0.5967, 0.7351, 0.5967, 0.7351, 0.5967, 0.75, 0.5967, 0.75, 0.5945, 0.7441, 0.5946, 0.7362, 0.5934, 0.75, 0.5933, 0.7438, 0.5955, 0.75, 0.5955, 0.75, 0.5967, 0.7351, 0.5967, 0.7441, 0.5946, 0.7438, 0.5955, 0.7351, 0.5967, 0.7362, 0.5934, 0.7441, 0.5946, 0.75, 0.5945, 0.75, 0.5955, 0.7438, 0.5955, 0.7441, 0.5946, 0.75, 0.5945, 0.75, 0.5945, 0.7441, 0.5946, 0.75, 0.5955, 0.7438, 0.5955, 0.7438, 0.5955, 0.75, 0.5955, 0.7092, 0.5781, 0.75, 0.5779, 0.75, 0.5833, 0.6697, 0.5837, 0.75, 0.5654, 0.7126, 0.5655, 0.6731, 0.5601, 0.75, 0.56, 0.7126, 0.5655, 0.7092, 0.5781, 0.6697, 0.5837, 0.6731, 0.5601, 0.75, 0.5779, 0.7092, 0.5781, 0.7092, 0.5781, 0.75, 0.5779, 0.7126, 0.5655, 0.75, 0.5654, 0.75, 0.5654, 0.7126, 0.5655, 0.5, 0.375, 0.5, 0.5, 0.625, 0.5, 0.625, 0.375, 0.5, 0.7222, 0.5, 0.75, 0.625, 0.75, 0.625, 0.7222, 0.25, 0.5278, 0.25, 0.5556, 0.375, 0.5556, 0.375, 0.5278, 0.25, 0.5556, 0.25, 0.5833, 0.375, 0.5833, 0.375, 0.5556, 0.25, 0.5833, 0.25, 0.6111, 0.375, 0.6111, 0.375, 0.5833, 0.25, 0.6111, 0.25, 0.6389, 0.375, 0.6389, 0.375, 0.6111, 0.25, 0.6389, 0.25, 0.6667, 0.375, 0.6667, 0.375, 0.6389, 0.25, 0.6667, 0.25, 0.6944, 0.375, 0.6944, 0.375, 0.6667, 0.25, 0.6944, 0.25, 0.7222, 0.375, 0.7222, 0.375, 0.6944, 0.5, 0.5, 0.5, 0.5278, 0.625, 0.5278, 0.625, 0.5, 0.5, 0.5278, 0.5, 0.5556, 0.625, 0.5556, 0.625, 0.5278, 0.5, 0.5556, 0.5, 0.5833, 0.625, 0.5833, 0.625, 0.5556, 0.5, 0.5833, 0.5, 0.6111, 0.625, 0.6111, 0.625, 0.5833, 0.5, 0.6111, 0.5, 0.6389, 0.625, 0.6389, 0.625, 0.6111, 0.5, 0.6389, 0.5, 0.6667, 0.625, 0.6667, 0.625, 0.6389, 0.5, 0.6667, 0.5, 0.6944, 0.625, 0.6944, 0.625, 0.6667, 0.5, 0.6944, 0.5, 0.7222, 0.625, 0.7222, 0.625, 0.6944, 0.75, 0.7479, 0.75, 0.7479, 0.6893, 0.7478, 0.6893, 0.7478, 0.6447, 0.5282, 0.6447, 0.5282, 0.6891, 0.5026, 0.6891, 0.5026, 0.6447, 0.7219, 0.6447, 0.7219, 0.6402, 0.6943, 0.6402, 0.6943, 0.6893, 0.7478, 0.6893, 0.7478, 0.6447, 0.7219, 0.6447, 0.7219, 0.6402, 0.6943, 0.6402, 0.6943, 0.6388, 0.6666, 0.6388, 0.6666, 0.6891, 0.5026, 0.6891, 0.5026, 0.75, 0.5024, 0.75, 0.5024, 0.6388, 0.6666, 0.6388, 0.6666, 0.6378, 0.6388, 0.6378, 0.6388, 0.6378, 0.6388, 0.6378, 0.6388, 0.6377, 0.6112, 0.6377, 0.6112, 0.5, 0.75, 0.5, 0.875, 0.625, 0.875, 0.625, 0.75, 0.6377, 0.6112, 0.6377, 0.6112, 0.6388, 0.5834, 0.6388, 0.5834, 0.375, 0.75, 0.375, 0.875, 0.5, 0.875, 0.5, 0.75, 0.375, 0.6944, 0.375, 0.7222, 0.5, 0.7222, 0.5, 0.6944, 0.375, 0.6667, 0.375, 0.6944, 0.5, 0.6944, 0.5, 0.6667, 0.375, 0.6389, 0.375, 0.6667, 0.5, 0.6667, 0.5, 0.6389, 0.375, 0.6111, 0.375, 0.6389, 0.5, 0.6389, 0.5, 0.6111, 0.375, 0.5833, 0.375, 0.6111, 0.5, 0.6111, 0.5, 0.5833, 0.375, 0.5556, 0.375, 0.5833, 0.5, 0.5833, 0.5, 0.5556, 0.375, 0.5278, 0.375, 0.5556, 0.5, 0.5556, 0.5, 0.5278, 0.375, 0.5, 0.375, 0.5278, 0.5, 0.5278, 0.5, 0.5, 0.375, 0.7222, 0.375, 0.75, 0.5, 0.75, 0.5, 0.7222, 0.375, 0.375, 0.375, 0.5, 0.5, 0.5, 0.5, 0.375, 0.75, 0.5024, 0.75, 0.5, 0.625, 0.5, 0.6891, 0.5026, 0.6447, 0.7219, 0.625, 0.7222, 0.625, 0.75, 0.6893, 0.7478, 0.6891, 0.5026, 0.625, 0.5, 0.625, 0.5278, 0.6447, 0.5282, 0.6447, 0.5282, 0.625, 0.5278, 0.625, 0.5556, 0.6401, 0.5557, 0.6401, 0.5557, 0.625, 0.5556, 0.625, 0.5833, 0.6388, 0.5834, 0.6388, 0.5834, 0.625, 0.5833, 0.625, 0.6111, 0.6377, 0.6112, 0.6377, 0.6112, 0.625, 0.6111, 0.625, 0.6389, 0.6378, 0.6388, 0.6378, 0.6388, 0.625, 0.6389, 0.625, 0.6667, 0.6388, 0.6666, 0.6388, 0.6666, 0.625, 0.6667, 0.625, 0.6944, 0.6402, 0.6943, 0.6402, 0.6943, 0.625, 0.6944, 0.625, 0.7222, 0.6447, 0.7219, 0.6893, 0.7478, 0.625, 0.75, 0.75, 0.75, 0.75, 0.7479, 0.6891, 0.5026, 0.6891, 0.5026, 0.75, 0.5024, 0.75, 0.5024, 0.6388, 0.6666, 0.6388, 0.6666, 0.6378, 0.6388, 0.6378, 0.6388, 0.6378, 0.6388, 0.6378, 0.6388, 0.6377, 0.6112, 0.6377, 0.6112, 0.6377, 0.6112, 0.6377, 0.6112, 0.6388, 0.5834, 0.6388, 0.5834, 0.6388, 0.5834, 0.6388, 0.5834, 0.6401, 0.5557, 0.6401, 0.5557, 0.6401, 0.5557, 0.6401, 0.5557, 0.6447, 0.5282, 0.6447, 0.5282, 0.75, 0.7479, 0.75, 0.7479, 0.6893, 0.7478, 0.6893, 0.7478, 0.6447, 0.5282, 0.6447, 0.5282, 0.6891, 0.5026, 0.6891, 0.5026, 0.6447, 0.7219, 0.6447, 0.7219, 0.6402, 0.6943, 0.6402, 0.6943, 0.6401, 0.5557, 0.6401, 0.5557, 0.6447, 0.5282, 0.6447, 0.5282, 0.6388, 0.5834, 0.6388, 0.5834, 0.6401, 0.5557, 0.6401, 0.5557, 0.6402, 0.6943, 0.6447, 0.7219, 0.75, 0.7222, 0.75, 0.6944, 0.6388, 0.6666, 0.6402, 0.6943, 0.75, 0.6944, 0.75, 0.6667, 0.6378, 0.6388, 0.6388, 0.6666, 0.75, 0.6667, 0.75, 0.6389, 0.6377, 0.6112, 0.6378, 0.6388, 0.75, 0.6389, 0.75, 0.6111, 0.75, 0.6067, 0.75, 0.6067, 0.6668, 0.6067, 0.6668, 0.6067, 0.6697, 0.5837, 0.6697, 0.5837, 0.6731, 0.5601, 0.6731, 0.5601, 0.6447, 0.5282, 0.6401, 0.5557, 0.75, 0.5556, 0.75, 0.5278, 0.6447, 0.7219, 0.6893, 0.7478, 0.75, 0.7479, 0.75, 0.7222, 0.6891, 0.5026, 0.6447, 0.5282, 0.75, 0.5278, 0.75, 0.5024, 0.6402, 0.6943, 0.6402, 0.6943, 0.6388, 0.6666, 0.6388, 0.6666, 0.6893, 0.7478, 0.6893, 0.7478, 0.6447, 0.7219, 0.6447, 0.7219, 0.6378, 0.6388, 0.75, 0.6389, 0.75, 0.6667, 0.6388, 0.6666, 0.6377, 0.6112, 0.75, 0.6111, 0.75, 0.6389, 0.6378, 0.6388, 0.6529, 0.6666, 0.6529, 0.6666, 0.6487, 0.6388, 0.6487, 0.6388, 0.6537, 0.6112, 0.6537, 0.6112, 0.75, 0.6111, 0.75, 0.6111, 0.6388, 0.6666, 0.6388, 0.6666, 0.6378, 0.6388, 0.6378, 0.6388, 0.6388, 0.6666, 0.6388, 0.6666, 0.6388, 0.6666, 0.6388, 0.6666, 0.6378, 0.6388, 0.6378, 0.6388, 0.6377, 0.6112, 0.6377, 0.6112, 0.6377, 0.6112, 0.6377, 0.6112, 0.6377, 0.6112, 0.6377, 0.6112, 0.75, 0.6667, 0.75, 0.6667, 0.6388, 0.6666, 0.6388, 0.6666, 0.75, 0.6667, 0.75, 0.6667, 0.6388, 0.6666, 0.6388, 0.6666, 0.6487, 0.6388, 0.6487, 0.6388, 0.651, 0.6112, 0.651, 0.6112, 0.6377, 0.6112, 0.6377, 0.6112, 0.75, 0.6111, 0.75, 0.6111, 0.6377, 0.6112, 0.6377, 0.6112, 0.75, 0.6111, 0.75, 0.6111, 0.6602, 0.6666, 0.6602, 0.6666, 0.6529, 0.6666, 0.6529, 0.6666, 0.651, 0.6112, 0.6377, 0.6112, 0.6378, 0.6388, 0.6487, 0.6388, 0.6487, 0.6388, 0.6378, 0.6388, 0.6388, 0.6666, 0.6529, 0.6666, 0.6602, 0.6666, 0.6388, 0.6666, 0.75, 0.6667, 0.75, 0.6667, 0.6529, 0.6666, 0.6388, 0.6666, 0.6388, 0.6666, 0.6602, 0.6666, 0.75, 0.6111, 0.75, 0.6111, 0.6377, 0.6112, 0.6537, 0.6112, 0.6537, 0.6112, 0.6377, 0.6112, 0.6377, 0.6112, 0.651, 0.6112, 0.651, 0.6112, 0.651, 0.6112, 0.6537, 0.6112, 0.6537, 0.6112, 0.75, 0.6667, 0.75, 0.6667, 0.6602, 0.6666, 0.6602, 0.6666, 0.6699, 0.6111, 0.651, 0.6112, 0.6487, 0.6388, 0.6647, 0.6387, 0.6647, 0.6387, 0.6487, 0.6388, 0.6529, 0.6666, 0.6728, 0.6666, 0.6861, 0.6666, 0.6602, 0.6666, 0.75, 0.6667, 0.75, 0.6667, 0.6728, 0.6666, 0.6529, 0.6666, 0.6602, 0.6666, 0.6861, 0.6666, 0.75, 0.6111, 0.75, 0.6111, 0.6537, 0.6112, 0.6743, 0.6111, 0.6743, 0.6111, 0.6537, 0.6112, 0.651, 0.6112, 0.6699, 0.6111, 0.75, 0.6667, 0.75, 0.6667, 0.6861, 0.6666, 0.6861, 0.6666, 0.6728, 0.6666, 0.6728, 0.6666, 0.6647, 0.6387, 0.6647, 0.6387, 0.6647, 0.6387, 0.6647, 0.6387, 0.6699, 0.6111, 0.6699, 0.6111, 0.6699, 0.6111, 0.6699, 0.6111, 0.6743, 0.6111, 0.6743, 0.6111, 0.6743, 0.6111, 0.6743, 0.6111, 0.75, 0.6111, 0.75, 0.6111, 0.6861, 0.6666, 0.6861, 0.6666, 0.6728, 0.6666, 0.6728, 0.6666, 0.6728, 0.6666, 0.6728, 0.6666, 0.6647, 0.6387, 0.6647, 0.6387, 0.6743, 0.6111, 0.6743, 0.6111, 0.75, 0.6111, 0.75, 0.6111, 0.6647, 0.6387, 0.6647, 0.6387, 0.6699, 0.6111, 0.6699, 0.6111, 0.6861, 0.6666, 0.6861, 0.6666, 0.6728, 0.6666, 0.6728, 0.6666, 0.6851, 0.6666, 0.6851, 0.6666, 0.6751, 0.6386, 0.6751, 0.6386, 0.6861, 0.6111, 0.6861, 0.6111, 0.75, 0.6111, 0.75, 0.6111, 0.6751, 0.6386, 0.6751, 0.6386, 0.6819, 0.6111, 0.6819, 0.6111, 0.7, 0.6666, 0.7, 0.6666, 0.6851, 0.6666, 0.6851, 0.6666, 0.6699, 0.6111, 0.6699, 0.6111, 0.6743, 0.6111, 0.6743, 0.6111, 0.75, 0.6667, 0.75, 0.6667, 0.6861, 0.6666, 0.6861, 0.6666, 0.6819, 0.6111, 0.6699, 0.6111, 0.6647, 0.6387, 0.6751, 0.6386, 0.6751, 0.6386, 0.6647, 0.6387, 0.6728, 0.6666, 0.6851, 0.6666, 0.7, 0.6666, 0.6861, 0.6666, 0.75, 0.6667, 0.75, 0.6667, 0.6851, 0.6666, 0.6728, 0.6666, 0.6861, 0.6666, 0.7, 0.6666, 0.75, 0.6111, 0.75, 0.6111, 0.6743, 0.6111, 0.6861, 0.6111, 0.6861, 0.6111, 0.6743, 0.6111, 0.6699, 0.6111, 0.6819, 0.6111, 0.7123, 0.6666, 0.7123, 0.6666, 0.6976, 0.6666, 0.6976, 0.6666, 0.6859, 0.6386, 0.6859, 0.6386, 0.6914, 0.6134, 0.6914, 0.6134, 0.75, 0.6667, 0.75, 0.6667, 0.7123, 0.6666, 0.7123, 0.6666, 0.75, 0.6111, 0.75, 0.6111, 0.6861, 0.6111, 0.6819, 0.6111, 0.6819, 0.6111, 0.6819, 0.6111, 0.6861, 0.6111, 0.6861, 0.6111, 0.75, 0.6667, 0.75, 0.6667, 0.7, 0.6666, 0.7, 0.6666, 0.75, 0.6132, 0.75, 0.6111, 0.6819, 0.6111, 0.6914, 0.6134, 0.6914, 0.6134, 0.6819, 0.6111, 0.6751, 0.6386, 0.6859, 0.6386, 0.6859, 0.6386, 0.6751, 0.6386, 0.6851, 0.6666, 0.6976, 0.6666, 0.7123, 0.6666, 0.7, 0.6666, 0.75, 0.6667, 0.75, 0.6667, 0.6976, 0.6666, 0.6851, 0.6666, 0.7, 0.6666, 0.7123, 0.6666, 0.6979, 0.6149, 0.6979, 0.6149, 0.75, 0.6147, 0.75, 0.6147, 0.7059, 0.6666, 0.7059, 0.6666, 0.6933, 0.6385, 0.6933, 0.6385, 0.7197, 0.6666, 0.7197, 0.6666, 0.7059, 0.6666, 0.7059, 0.6666, 0.6976, 0.6666, 0.6976, 0.6666, 0.6859, 0.6386, 0.6859, 0.6386, 0.6914, 0.6134, 0.6914, 0.6134, 0.75, 0.6132, 0.75, 0.6132, 0.75, 0.6147, 0.75, 0.6132, 0.6914, 0.6134, 0.6979, 0.6149, 0.6979, 0.6149, 0.6914, 0.6134, 0.6859, 0.6386, 0.6933, 0.6385, 0.6933, 0.6385, 0.6859, 0.6386, 0.6976, 0.6666, 0.7059, 0.6666, 0.7197, 0.6666, 0.7123, 0.6666, 0.75, 0.6667, 0.75, 0.6667, 0.7059, 0.6666, 0.6976, 0.6666, 0.7123, 0.6666, 0.7197, 0.6666, 0.6933, 0.6385, 0.7059, 0.6666, 0.75, 0.6667, 0.75, 0.6389, 0.75, 0.6389, 0.75, 0.6389, 0.6933, 0.6385, 0.6933, 0.6385, 0.7059, 0.6666, 0.7197, 0.6666, 0.75, 0.6667, 0.75, 0.6667, 0.75, 0.6667, 0.75, 0.6667, 0.7197, 0.6666, 0.7197, 0.6666, 0.6933, 0.6385, 0.6933, 0.6385, 0.6979, 0.6149, 0.6979, 0.6149, 0.7031, 0.6161, 0.7031, 0.6161, 0.75, 0.6158, 0.75, 0.6158, 0.6979, 0.6149, 0.6979, 0.6149, 0.75, 0.6147, 0.75, 0.6147, 0.6933, 0.6385, 0.6933, 0.6385, 0.6979, 0.6149, 0.6979, 0.6149, 0.6993, 0.6374, 0.6933, 0.6385, 0.75, 0.6389, 0.75, 0.6378, 0.75, 0.6158, 0.75, 0.6147, 0.6979, 0.6149, 0.7031, 0.6161, 0.7031, 0.6161, 0.6979, 0.6149, 0.6933, 0.6385, 0.6993, 0.6374, 0.6993, 0.6374, 0.6993, 0.6374, 0.7031, 0.6161, 0.7031, 0.6161, 0.75, 0.6378, 0.75, 0.6378, 0.6993, 0.6374, 0.6993, 0.6374, 0.707, 0.6341, 0.707, 0.6341, 0.7094, 0.6193, 0.7094, 0.6193, 0.707, 0.6341, 0.6993, 0.6374, 0.75, 0.6378, 0.75, 0.6346, 0.75, 0.619, 0.75, 0.6158, 0.7031, 0.6161, 0.7094, 0.6193, 0.7094, 0.6193, 0.7031, 0.6161, 0.6993, 0.6374, 0.707, 0.6341, 0.7094, 0.6193, 0.707, 0.6341, 0.75, 0.6346, 0.75, 0.619, 0.75, 0.6346, 0.75, 0.6346, 0.707, 0.6341, 0.707, 0.6341, 0.7094, 0.6193, 0.7094, 0.6193, 0.75, 0.619, 0.75, 0.619, 0.6402, 0.6943, 0.75, 0.6944, 0.75, 0.7222, 0.6447, 0.7219, 0.686, 0.701, 0.686, 0.701, 0.75, 0.701, 0.75, 0.701, 0.6402, 0.6943, 0.6402, 0.6943, 0.75, 0.6944, 0.75, 0.6944, 0.6447, 0.7219, 0.6447, 0.7219, 0.6402, 0.6943, 0.6402, 0.6943, 0.75, 0.7222, 0.75, 0.7222, 0.6447, 0.7219, 0.6447, 0.7219, 0.75, 0.701, 0.75, 0.6944, 0.6402, 0.6943, 0.686, 0.701, 0.6926, 0.7154, 0.6447, 0.7219, 0.75, 0.7222, 0.75, 0.7156, 0.686, 0.701, 0.6402, 0.6943, 0.6447, 0.7219, 0.6926, 0.7154, 0.75, 0.7156, 0.75, 0.7156, 0.6926, 0.7154, 0.6926, 0.7154, 0.6926, 0.7154, 0.6926, 0.7154, 0.686, 0.701, 0.686, 0.701, 0.6668, 0.6067, 0.6377, 0.6112, 0.75, 0.6111, 0.75, 0.6067, 0.75, 0.56, 0.75, 0.5556, 0.6401, 0.5557, 0.6731, 0.5601, 0.6731, 0.5601, 0.6401, 0.5557, 0.6388, 0.5834, 0.6697, 0.5837, 0.6697, 0.5837, 0.6388, 0.5834, 0.6377, 0.6112, 0.6668, 0.6067, 0.75, 0.5988, 0.75, 0.5988, 0.7204, 0.5988, 0.7204, 0.5988, 0.7092, 0.5781, 0.7092, 0.5781, 0.7126, 0.5655, 0.7126, 0.5655, 0.6668, 0.6067, 0.6668, 0.6067, 0.6697, 0.5837, 0.6697, 0.5837, 0.6731, 0.5601, 0.6731, 0.5601, 0.75, 0.56, 0.75, 0.56, 0.75, 0.5912, 0.75, 0.5833, 0.6697, 0.5837, 0.7225, 0.5913, 0.7204, 0.5988, 0.6668, 0.6067, 0.75, 0.6067, 0.75, 0.5988, 0.7225, 0.5913, 0.6697, 0.5837, 0.6668, 0.6067, 0.7204, 0.5988, 0.7282, 0.5977, 0.7282, 0.5977, 0.7298, 0.5924, 0.7298, 0.5924, 0.7204, 0.5988, 0.7204, 0.5988, 0.7225, 0.5913, 0.7225, 0.5913, 0.7225, 0.5913, 0.7225, 0.5913, 0.75, 0.5912, 0.75, 0.5912, 0.75, 0.5923, 0.75, 0.5912, 0.7225, 0.5913, 0.7298, 0.5924, 0.7282, 0.5977, 0.7204, 0.5988, 0.75, 0.5988, 0.75, 0.5977, 0.7298, 0.5924, 0.7225, 0.5913, 0.7204, 0.5988, 0.7282, 0.5977, 0.7351, 0.5967, 0.7351, 0.5967, 0.7362, 0.5934, 0.7362, 0.5934, 0.7298, 0.5924, 0.7298, 0.5924, 0.75, 0.5923, 0.75, 0.5923, 0.75, 0.5977, 0.75, 0.5977, 0.7282, 0.5977, 0.7282, 0.5977, 0.75, 0.5933, 0.75, 0.5923, 0.7298, 0.5924, 0.7362, 0.5934, 0.7351, 0.5967, 0.7282, 0.5977, 0.75, 0.5977, 0.75, 0.5967, 0.7362, 0.5934, 0.7298, 0.5924, 0.7282, 0.5977, 0.7351, 0.5967, 0.7438, 0.5955, 0.7438, 0.5955, 0.7441, 0.5946, 0.7441, 0.5946, 0.7362, 0.5934, 0.7362, 0.5934, 0.75, 0.5933, 0.75, 0.5933, 0.75, 0.5967, 0.75, 0.5967, 0.7351, 0.5967, 0.7351, 0.5967, 0.75, 0.5945, 0.75, 0.5933, 0.7362, 0.5934, 0.7441, 0.5946, 0.7438, 0.5955, 0.7351, 0.5967, 0.75, 0.5967, 0.75, 0.5955, 0.7441, 0.5946, 0.7362, 0.5934, 0.7351, 0.5967, 0.7438, 0.5955, 0.7441, 0.5946, 0.7438, 0.5955, 0.75, 0.5955, 0.75, 0.5945, 0.7441, 0.5946, 0.7441, 0.5946, 0.75, 0.5945, 0.75, 0.5945, 0.75, 0.5955, 0.75, 0.5955, 0.7438, 0.5955, 0.7438, 0.5955, 0.7092, 0.5781, 0.6697, 0.5837, 0.75, 0.5833, 0.75, 0.5779, 0.75, 0.5654, 0.75, 0.56, 0.6731, 0.5601, 0.7126, 0.5655, 0.7126, 0.5655, 0.6731, 0.5601, 0.6697, 0.5837, 0.7092, 0.5781, 0.75, 0.5779, 0.75, 0.5779, 0.7092, 0.5781, 0.7092, 0.5781, 0.7126, 0.5655, 0.7126, 0.5655, 0.75, 0.5654, 0.75, 0.5654])
me_cube_001.update()
me_cube_002 = bpy.data.meshes.new('Cube.002')
me_cube_002.from_pydata([(0.0, -3.28, 0.3547), (0.6038, -3.275, 0.3559), (0.0, -4.245, 0.1339), (0.485, -4.232, 0.1352), (0.0, -4.038, 0.183), (0.0, -3.519, 0.183), (0.3384, -3.516, 0.1832), (0.2761, -4.031, 0.182), (0.0, -3.312, 0.4911), (0.604, -3.306, 0.4923), (0.0, -4.276, 0.2703), (0.4852, -4.264, 0.2716), (0.0, -4.038, 0.183), (0.0, -3.519, 0.183), (0.3384, -3.516, 0.1832), (0.2761, -4.031, 0.182), (0.0, -4.034, 0.3084), (0.0, -3.523, 0.4006), (0.3386, -3.52, 0.4013), (0.2764, -4.027, 0.3087), (0.0, -3.312, 0.4911), (0.604, -3.306, 0.4923), (0.0, -4.276, 0.2703), (0.4852, -4.264, 0.2716), (0.0, -3.422, 0.6429), (0.5208, -3.418, 0.644), (0.0, -4.243, 0.4551), (0.4198, -4.232, 0.4562), (0.0, -3.35, 0.6594), (0.6042, -3.345, 0.6606), (0.0, -4.315, 0.4386), (0.4855, -4.302, 0.4399), (0.0, -4.236, 0.4242), (0.0, -3.415, 0.6121), (0.5208, -3.411, 0.6132), (0.4197, -4.225, 0.4253), (0.0, 3.394, 0.2041), (0.4545, 3.389, 0.2041), (0.0, 2.576, 0.2041), (0.4989, 2.564, 0.2041), (0.0, 3.204, 0.2131), (0.0, 2.766, 0.2131), (0.3026, 2.76, 0.2131), (0.2789, 3.202, 0.2131), (0.0, 2.576, 0.2899), (0.4989, 2.564, 0.2899), (0.0, 3.394, 0.2899), (0.4545, 3.389, 0.2899), (0.0, 2.576, 0.2899), (0.4989, 2.564, 0.2899), (0.0, 3.394, 0.2899), (0.293, 3.39, 0.3204), (0.0, 2.576, 0.4331), (0.4989, 2.564, 0.4331), (0.0, 3.394, 0.4331), (0.293, 3.39, 0.4026), (0.4545, 3.389, 0.2899), (0.1615, 3.394, 0.3204), (0.4545, 3.389, 0.4331), (0.1615, 3.394, 0.4026), (0.1789, 3.956, 0.3204), (0.1789, 3.956, 0.4026), (0.3104, 3.952, 0.3204), (0.3104, 3.952, 0.4026), (0.1789, 3.956, 0.3204), (0.1789, 3.956, 0.4026), (0.3104, 3.952, 0.3204), (0.3104, 3.952, 0.4026), (-0.6038, -3.275, 0.3559), (-0.485, -4.232, 0.1352), (-0.3384, -3.516, 0.1832), (-0.2761, -4.031, 0.182), (-0.604, -3.306, 0.4923), (-0.4852, -4.264, 0.2716), (-0.3384, -3.516, 0.1832), (-0.2761, -4.031, 0.182), (-0.3386, -3.52, 0.4013), (-0.2764, -4.027, 0.3087), (-0.604, -3.306, 0.4923), (-0.4852, -4.264, 0.2716), (-0.5208, -3.418, 0.644), (-0.4198, -4.232, 0.4562), (-0.6042, -3.345, 0.6606), (-0.4855, -4.302, 0.4399), (-0.5208, -3.411, 0.6132), (-0.4197, -4.225, 0.4253), (-0.4545, 3.389, 0.2041), (-0.4989, 2.564, 0.2041), (-0.3026, 2.76, 0.2131), (-0.2789, 3.202, 0.2131), (-0.4989, 2.564, 0.2899), (-0.4545, 3.389, 0.2899), (-0.4989, 2.564, 0.2899), (-0.293, 3.39, 0.3204), (-0.4989, 2.564, 0.4331), (-0.293, 3.39, 0.4026), (-0.4545, 3.389, 0.2899), (-0.1615, 3.394, 0.3204), (-0.4545, 3.389, 0.4331), (-0.1615, 3.394, 0.4026), (-0.1789, 3.956, 0.3204), (-0.1789, 3.956, 0.4026), (-0.3104, 3.952, 0.3204), (-0.3104, 3.952, 0.4026), (-0.1789, 3.956, 0.3204), (-0.1789, 3.956, 0.4026), (-0.3104, 3.952, 0.3204), (-0.3104, 3.952, 0.4026)], [], [(1, 3, 2, 0), (4, 7, 15, 12), (9, 8, 20, 21), (1, 0, 8, 9), (3, 1, 9, 11), (2, 3, 11, 10), (15, 14, 18, 19), (7, 6, 14, 15), (6, 5, 13, 14), (18, 17, 16, 19), (14, 13, 17, 18), (12, 15, 19, 16), (21, 20, 28, 29), (11, 9, 21, 23), (10, 11, 23, 22), (26, 27, 35, 32), (23, 21, 29, 31), (22, 23, 31, 30), (24, 25, 29, 28), (27, 26, 30, 31), (25, 27, 31, 29), (34, 33, 32, 35), (27, 25, 34, 35), (25, 24, 33, 34), (37, 39, 38, 36), (43, 40, 41, 42), (47, 46, 50, 56), (37, 36, 46, 47), (38, 39, 45, 44), (39, 37, 47, 45), (51, 57, 60, 62), (44, 45, 49, 48), (45, 47, 56, 49), (58, 54, 52, 53), (48, 49, 53, 52), (49, 56, 58, 53), (57, 51, 56, 50), (55, 59, 54, 58), (59, 57, 50, 54), (51, 55, 58, 56), (57, 59, 61, 60), (55, 51, 62, 63), (59, 55, 63, 61), (66, 64, 65, 67), (68, 0, 2, 69), (4, 12, 75, 71), (72, 78, 20, 8), (68, 72, 8, 0), (69, 73, 72, 68), (2, 10, 73, 69), (75, 77, 76, 74), (71, 75, 74, 70), (70, 74, 13, 5), (76, 77, 16, 17), (74, 76, 17, 13), (12, 16, 77, 75), (78, 82, 28, 20), (73, 79, 78, 72), (10, 22, 79, 73), (26, 32, 85, 81), (79, 83, 82, 78), (22, 30, 83, 79), (24, 28, 82, 80), (81, 83, 30, 26), (80, 82, 83, 81), (84, 85, 32, 33), (81, 85, 84, 80), (80, 84, 33, 24), (86, 36, 38, 87), (89, 88, 41, 40), (91, 96, 50, 46), (86, 91, 46, 36), (38, 44, 90, 87), (87, 90, 91, 86), (93, 102, 100, 97), (44, 48, 92, 90), (90, 92, 96, 91), (98, 94, 52, 54), (48, 52, 94, 92), (92, 94, 98, 96), (97, 50, 96, 93), (95, 98, 54, 99), (99, 54, 50, 97), (93, 96, 98, 95), (97, 100, 101, 99), (95, 103, 102, 93), (99, 101, 103, 95), (106, 107, 105, 104)])
_uv = me_cube_002.uv_layers.new(name='UVMap')
_uv.uv.foreach_set('vector', [0.6402, 0.6943, 0.6447, 0.7219, 0.75, 0.7222, 0.75, 0.6944, 0.75, 0.7156, 0.6926, 0.7154, 0.6926, 0.7154, 0.75, 0.7156, 0.6402, 0.6943, 0.75, 0.6944, 0.75, 0.6944, 0.6402, 0.6943, 0.6402, 0.6943, 0.75, 0.6944, 0.75, 0.6944, 0.6402, 0.6943, 0.6447, 0.7219, 0.6402, 0.6943, 0.6402, 0.6943, 0.6447, 0.7219, 0.75, 0.7222, 0.6447, 0.7219, 0.6447, 0.7219, 0.75, 0.7222, 0.6926, 0.7154, 0.686, 0.701, 0.686, 0.701, 0.6926, 0.7154, 0.6926, 0.7154, 0.686, 0.701, 0.686, 0.701, 0.6926, 0.7154, 0.686, 0.701, 0.75, 0.701, 0.75, 0.701, 0.686, 0.701, 0.686, 0.701, 0.75, 0.701, 0.75, 0.7156, 0.6926, 0.7154, 0.686, 0.701, 0.75, 0.701, 0.75, 0.701, 0.686, 0.701, 0.75, 0.7156, 0.6926, 0.7154, 0.6926, 0.7154, 0.75, 0.7156, 0.6402, 0.6943, 0.75, 0.6944, 0.75, 0.6944, 0.6402, 0.6943, 0.6447, 0.7219, 0.6402, 0.6943, 0.6402, 0.6943, 0.6447, 0.7219, 0.75, 0.7222, 0.6447, 0.7219, 0.6447, 0.7219, 0.75, 0.7222, 0.75, 0.7201, 0.66, 0.7198, 0.66, 0.7198, 0.75, 0.7201, 0.6447, 0.7219, 0.6402, 0.6943, 0.6402, 0.6943, 0.6447, 0.7219, 0.75, 0.7222, 0.6447, 0.7219, 0.6447, 0.7219, 0.75, 0.7222, 0.75, 0.6965, 0.6544, 0.6964, 0.6402, 0.6943, 0.75, 0.6944, 0.66, 0.7198, 0.75, 0.7201, 0.75, 0.7222, 0.6447, 0.7219, 0.6544, 0.6964, 0.66, 0.7198, 0.6447, 0.7219, 0.6402, 0.6943, 0.6544, 0.6964, 0.75, 0.6965, 0.75, 0.7201, 0.66, 0.7198, 0.66, 0.7198, 0.6544, 0.6964, 0.6544, 0.6964, 0.66, 0.7198, 0.6544, 0.6964, 0.75, 0.6965, 0.75, 0.6965, 0.6544, 0.6964, 0.6731, 0.5601, 0.6697, 0.5837, 0.75, 0.5833, 0.75, 0.56, 0.7126, 0.5655, 0.75, 0.5654, 0.75, 0.5779, 0.7092, 0.5781, 0.6731, 0.5601, 0.75, 0.56, 0.75, 0.56, 0.6731, 0.5601, 0.6731, 0.5601, 0.75, 0.56, 0.75, 0.56, 0.6731, 0.5601, 0.75, 0.5833, 0.6697, 0.5837, 0.6697, 0.5837, 0.75, 0.5833, 0.6697, 0.5837, 0.6731, 0.5601, 0.6731, 0.5601, 0.6697, 0.5837, 0.6783, 0.5601, 0.7448, 0.56, 0.7448, 0.56, 0.6783, 0.5601, 0.75, 0.5833, 0.6697, 0.5837, 0.6697, 0.5837, 0.75, 0.5833, 0.6697, 0.5837, 0.6731, 0.5601, 0.6731, 0.5601, 0.6697, 0.5837, 0.6731, 0.5601, 0.75, 0.56, 0.75, 0.5833, 0.6697, 0.5837, 0.75, 0.5833, 0.6697, 0.5837, 0.6697, 0.5837, 0.75, 0.5833, 0.6697, 0.5837, 0.6731, 0.5601, 0.6731, 0.5601, 0.6697, 0.5837, 0.7448, 0.56, 0.6783, 0.5601, 0.6731, 0.5601, 0.75, 0.56, 0.6783, 0.5601, 0.7448, 0.56, 0.75, 0.56, 0.6731, 0.5601, 0.7448, 0.56, 0.7448, 0.56, 0.75, 0.56, 0.75, 0.56, 0.6783, 0.5601, 0.6783, 0.5601, 0.6731, 0.5601, 0.6731, 0.5601, 0.7448, 0.56, 0.7448, 0.56, 0.7448, 0.56, 0.7448, 0.56, 0.6783, 0.5601, 0.6783, 0.5601, 0.6783, 0.5601, 0.6783, 0.5601, 0.7448, 0.56, 0.6783, 0.5601, 0.6783, 0.5601, 0.7448, 0.56, 0.6783, 0.5601, 0.7448, 0.56, 0.7448, 0.56, 0.6783, 0.5601, 0.6402, 0.6943, 0.75, 0.6944, 0.75, 0.7222, 0.6447, 0.7219, 0.75, 0.7156, 0.75, 0.7156, 0.6926, 0.7154, 0.6926, 0.7154, 0.6402, 0.6943, 0.6402, 0.6943, 0.75, 0.6944, 0.75, 0.6944, 0.6402, 0.6943, 0.6402, 0.6943, 0.75, 0.6944, 0.75, 0.6944, 0.6447, 0.7219, 0.6447, 0.7219, 0.6402, 0.6943, 0.6402, 0.6943, 0.75, 0.7222, 0.75, 0.7222, 0.6447, 0.7219, 0.6447, 0.7219, 0.6926, 0.7154, 0.6926, 0.7154, 0.686, 0.701, 0.686, 0.701, 0.6926, 0.7154, 0.6926, 0.7154, 0.686, 0.701, 0.686, 0.701, 0.686, 0.701, 0.686, 0.701, 0.75, 0.701, 0.75, 0.701, 0.686, 0.701, 0.6926, 0.7154, 0.75, 0.7156, 0.75, 0.701, 0.686, 0.701, 0.686, 0.701, 0.75, 0.701, 0.75, 0.701, 0.75, 0.7156, 0.75, 0.7156, 0.6926, 0.7154, 0.6926, 0.7154, 0.6402, 0.6943, 0.6402, 0.6943, 0.75, 0.6944, 0.75, 0.6944, 0.6447, 0.7219, 0.6447, 0.7219, 0.6402, 0.6943, 0.6402, 0.6943, 0.75, 0.7222, 0.75, 0.7222, 0.6447, 0.7219, 0.6447, 0.7219, 0.75, 0.7201, 0.75, 0.7201, 0.66, 0.7198, 0.66, 0.7198, 0.6447, 0.7219, 0.6447, 0.7219, 0.6402, 0.6943, 0.6402, 0.6943, 0.75, 0.7222, 0.75, 0.7222, 0.6447, 0.7219, 0.6447, 0.7219, 0.75, 0.6965, 0.75, 0.6944, 0.6402, 0.6943, 0.6544, 0.6964, 0.66, 0.7198, 0.6447, 0.7219, 0.75, 0.7222, 0.75, 0.7201, 0.6544, 0.6964, 0.6402, 0.6943, 0.6447, 0.7219, 0.66, 0.7198, 0.6544, 0.6964, 0.66, 0.7198, 0.75, 0.7201, 0.75, 0.6965, 0.66, 0.7198, 0.66, 0.7198, 0.6544, 0.6964, 0.6544, 0.6964, 0.6544, 0.6964, 0.6544, 0.6964, 0.75, 0.6965, 0.75, 0.6965, 0.6731, 0.5601, 0.75, 0.56, 0.75, 0.5833, 0.6697, 0.5837, 0.7126, 0.5655, 0.7092, 0.5781, 0.75, 0.5779, 0.75, 0.5654, 0.6731, 0.5601, 0.6731, 0.5601, 0.75, 0.56, 0.75, 0.56, 0.6731, 0.5601, 0.6731, 0.5601, 0.75, 0.56, 0.75, 0.56, 0.75, 0.5833, 0.75, 0.5833, 0.6697, 0.5837, 0.6697, 0.5837, 0.6697, 0.5837, 0.6697, 0.5837, 0.6731, 0.5601, 0.6731, 0.5601, 0.6783, 0.5601, 0.6783, 0.5601, 0.7448, 0.56, 0.7448, 0.56, 0.75, 0.5833, 0.75, 0.5833, 0.6697, 0.5837, 0.6697, 0.5837, 0.6697, 0.5837, 0.6697, 0.5837, 0.6731, 0.5601, 0.6731, 0.5601, 0.6731, 0.5601, 0.6697, 0.5837, 0.75, 0.5833, 0.75, 0.56, 0.75, 0.5833, 0.75, 0.5833, 0.6697, 0.5837, 0.6697, 0.5837, 0.6697, 0.5837, 0.6697, 0.5837, 0.6731, 0.5601, 0.6731, 0.5601, 0.7448, 0.56, 0.75, 0.56, 0.6731, 0.5601, 0.6783, 0.5601, 0.6783, 0.5601, 0.6731, 0.5601, 0.75, 0.56, 0.7448, 0.56, 0.7448, 0.56, 0.75, 0.56, 0.75, 0.56, 0.7448, 0.56, 0.6783, 0.5601, 0.6731, 0.5601, 0.6731, 0.5601, 0.6783, 0.5601, 0.7448, 0.56, 0.7448, 0.56, 0.7448, 0.56, 0.7448, 0.56, 0.6783, 0.5601, 0.6783, 0.5601, 0.6783, 0.5601, 0.6783, 0.5601, 0.7448, 0.56, 0.7448, 0.56, 0.6783, 0.5601, 0.6783, 0.5601, 0.6783, 0.5601, 0.6783, 0.5601, 0.7448, 0.56, 0.7448, 0.56])
me_cube_002.update()
me_cube_003 = bpy.data.meshes.new('Cube.003')
me_cube_003.from_pydata([(0.0, -0.9995, 1.526), (0.0, -0.1769, 1.526), (0.7005, -0.9878, 1.526), (0.7005, -0.2382, 1.526), (0.0, -0.8948, 1.783), (0.0, -0.2882, 1.783), (0.6085, -0.8862, 1.783), (0.6085, -0.3334, 1.783), (-0.7005, -0.9878, 1.526), (-0.7005, -0.2382, 1.526), (-0.6085, -0.8862, 1.783), (-0.6085, -0.3334, 1.783)], [], [(3, 1, 5, 7), (2, 3, 7, 6), (0, 2, 6, 4), (9, 11, 5, 1), (8, 10, 11, 9), (0, 4, 10, 8)])
_uv = me_cube_003.uv_layers.new(name='UVMap')
_uv.uv.foreach_set('vector', [0.7031, 0.6161, 0.75, 0.6158, 0.75, 0.6158, 0.7031, 0.6161, 0.6993, 0.6374, 0.7031, 0.6161, 0.7031, 0.6161, 0.6993, 0.6374, 0.75, 0.6378, 0.6993, 0.6374, 0.6993, 0.6374, 0.75, 0.6378, 0.7031, 0.6161, 0.7031, 0.6161, 0.75, 0.6158, 0.75, 0.6158, 0.6993, 0.6374, 0.6993, 0.6374, 0.7031, 0.6161, 0.7031, 0.6161, 0.75, 0.6378, 0.75, 0.6378, 0.6993, 0.6374, 0.6993, 0.6374])
me_cube_003.update()

# ---- objects
ob_cube = bpy.data.objects.new('Cube', me_cube_001)
ob_cube_001 = bpy.data.objects.new('Cube.001', me_cube_002)
ob_cube_002 = bpy.data.objects.new('Cube.002', me_cube_003)

# ---- transforms, parenting, visibility, modifiers, constraints
ob_cube.location = (0.0, 0.0, 0.0)
ob_cube.scale = (0.1333, 0.1333, 0.1333)
ob_cube_001.location = (0.0, 0.0, 0.0)
ob_cube_001.scale = (0.1333, 0.1333, 0.1333)
ob_cube_002.location = (0.0, 0.0, 0.0)
ob_cube_002.scale = (0.1333, 0.1333, 0.1333)

# ---- collection membership
col_collection.objects.link(ob_cube)
col_collection.objects.link(ob_cube_001)
col_collection.objects.link(ob_cube_002)

# ---- scene / render settings (as saved in the file)
scene.frame_start = 1; scene.frame_end = 250; scene.frame_set(1)
scene.render.engine = 'BLENDER_EEVEE_NEXT'
scene.cycles.sampling_pattern = 'TABULATED_SOBOL'
scene.eevee.ray_tracing_options.trace_max_roughness = 0.0
bpy.context.view_layer.update()

# ---- added for rendering (the .blend has no active camera and no usable light): camera, sun
cam_auto = bpy.data.cameras.new('AutoCamera')
cam_auto.lens = 50.0
cam_auto.sensor_width = 36.0
cam_auto.clip_end = 1000.0
ob_auto_camera = bpy.data.objects.new('AutoCamera', cam_auto)
scene.collection.objects.link(ob_auto_camera)
ob_auto_camera.location = (1.83235, -2.22733, 1.51806)
ob_auto_camera.rotation_euler = (1.09748, -7.21219e-08, 0.694738)
scene.camera = ob_auto_camera
light_auto_sun = bpy.data.lights.new('AutoSun', 'SUN')
light_auto_sun.energy = 3.0
light_auto_sun.angle = 0.0523599
ob_auto_sun = bpy.data.objects.new('AutoSun', light_auto_sun)
scene.collection.objects.link(ob_auto_sun)
ob_auto_sun.rotation_euler = (0.872665, 0.174533, 0.523599)
bpy.context.view_layer.update()
